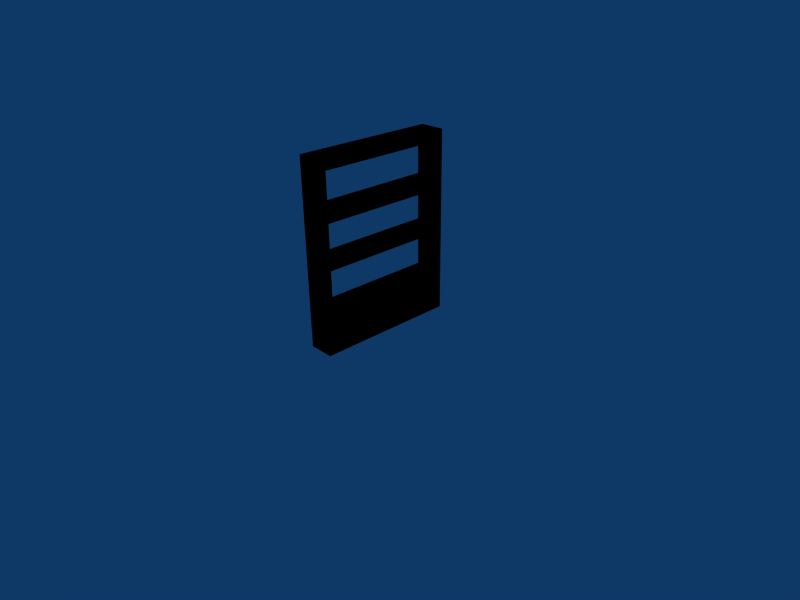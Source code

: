 # Source: bookshelf.blend  (saved by Blender 2.47.0; exported with 4.5.12 LTS)
import bpy
from mathutils import Matrix  # noqa: F401  (used for matrix-valued properties, if any)

bpy.ops.wm.read_factory_settings(use_empty=True)
scene = bpy.context.scene
scene.name = 'Scene'

# ---- collections
col_collection_1 = bpy.data.collections.new('Collection 1'); scene.collection.children.link(col_collection_1)

# ---- materials (node trees are filled in below, after node groups)
mat_bookshelf = bpy.data.materials.new('bookshelf')
mat_bookshelf.alpha_threshold = 0.0
mat_bookshelf.diffuse_color = (0.0, 0.0, 0.0, 1.0)
mat_bookshelf.specular_color = (0.5, 0.5, 0.5)
mat_bookshelf.roughness = 0.5
mat_bookshelf.line_color = (0.0, 0.0, 0.0, 1.0)

# ---- material node trees

# ---- world
world_world = bpy.data.worlds.new('World'); scene.world = world_world
world_world.color = (0.05656, 0.2208, 0.4)
world_world.use_sun_shadow = False
world_world.sun_shadow_jitter_overblur = 0.0
world_world.cycles.sampling_method = 'MANUAL'
world_world.cycles.sample_map_resolution = 256

# ---- cameras
cam_camera = bpy.data.cameras.new('Camera')
cam_camera.passepartout_alpha = 0.2
cam_camera.clip_end = 100.0
cam_camera.lens = 35.0
cam_camera.ortho_scale = 7.314
cam_camera.show_passepartout = False
cam_camera.show_safe_areas = True
cam_camera.dof.focus_distance = 0.0
cam_camera.dof.aperture_fstop = 128.0

# ---- lights
light_spot = bpy.data.lights.new('Spot', 'POINT')
light_spot.transmission_factor = 0.0
light_spot.cutoff_distance = 30.0
light_spot.energy = 100.0
light_spot.shadow_buffer_clip_start = 1.001
light_spot.shadow_soft_size = 1.0
light_spot.shadow_maximum_resolution = 0.006
light_spot.use_absolute_resolution = True
light_spot.cycles.use_multiple_importance_sampling = False

# ---- meshes
me_bookshelf = bpy.data.meshes.new('bookshelf')
me_bookshelf.from_pydata([(-0.3067, -0.817, -0.1284), (-0.3069, -0.8078, -0.1284), (-0.3069, -0.8078, -0.06598), (-0.3067, -0.817, -0.06598), (-0.3106, -0.6135, -0.1284), (-0.3106, -0.6135, -0.06598), (-0.3108, -0.605, -0.1284), (-0.3108, -0.605, -0.06598), (-0.3069, -0.8078, -0.0061), (-0.3067, -0.817, -0.0061), (-0.3108, -0.605, -0.0061), (-0.3106, -0.6135, -0.0061), (-0.3069, -0.8078, 0.005018), (-0.3067, -0.817, 0.005018), (-0.3106, -0.6135, 0.005018), (-0.3108, -0.605, 0.005018), (-0.3069, -0.8078, 0.05864), (-0.3067, -0.817, 0.05864), (-0.3108, -0.605, 0.05864), (-0.3106, -0.6135, 0.05864), (-0.3069, -0.8078, 0.07351), (-0.3067, -0.817, 0.07351), (-0.3106, -0.6135, 0.07351), (-0.3108, -0.605, 0.07351), (-0.3069, -0.8078, 0.1271), (-0.3067, -0.817, 0.1271), (-0.3108, -0.605, 0.1271), (-0.3106, -0.6135, 0.1271), (-0.3069, -0.8078, 0.142), (-0.3067, -0.817, 0.142), (-0.3106, -0.6135, 0.142), (-0.3108, -0.605, 0.142), (-0.3445, -0.8086, 0.142), (-0.3444, -0.8178, 0.142), (-0.3483, -0.6142, 0.142), (-0.3484, -0.6057, 0.142), (-0.3445, -0.8086, 0.1271), (-0.3444, -0.8178, 0.1271), (-0.3483, -0.6142, 0.1271), (-0.3484, -0.6057, 0.1271), (-0.3445, -0.8086, 0.07351), (-0.3444, -0.8178, 0.07351), (-0.3484, -0.6057, 0.07351), (-0.3483, -0.6142, 0.07351), (-0.3445, -0.8086, 0.05864), (-0.3444, -0.8178, 0.05864), (-0.3483, -0.6142, 0.05864), (-0.3484, -0.6057, 0.05864), (-0.3445, -0.8086, 0.005018), (-0.3444, -0.8178, 0.005018), (-0.3484, -0.6057, 0.005018), (-0.3483, -0.6142, 0.005018), (-0.3445, -0.8086, -0.0061), (-0.3444, -0.8178, -0.0061), (-0.3483, -0.6142, -0.0061), (-0.3484, -0.6057, -0.0061), (-0.3445, -0.8086, -0.06598), (-0.3444, -0.8178, -0.06598), (-0.3484, -0.6057, -0.06598), (-0.3483, -0.6142, -0.06598), (-0.3445, -0.8086, -0.1284), (-0.3444, -0.8178, -0.1284), (-0.3483, -0.6142, -0.1284), (-0.3484, -0.6057, -0.1284)], [], [(0, 1, 2, 3), (1, 4, 5, 2), (4, 6, 7, 5), (3, 2, 8, 9), (5, 7, 10, 11), (9, 8, 12, 13), (8, 11, 14, 12), (11, 10, 15, 14), (13, 12, 16, 17), (14, 15, 18, 19), (17, 16, 20, 21), (16, 19, 22, 20), (19, 18, 23, 22), (21, 20, 24, 25), (22, 23, 26, 27), (25, 24, 28, 29), (24, 27, 30, 28), (27, 26, 31, 30), (29, 28, 32, 33), (28, 30, 34, 32), (30, 31, 35, 34), (33, 32, 36, 37), (32, 34, 38, 36), (34, 35, 39, 38), (37, 36, 40, 41), (38, 39, 42, 43), (41, 40, 44, 45), (40, 43, 46, 44), (43, 42, 47, 46), (45, 44, 48, 49), (46, 47, 50, 51), (49, 48, 52, 53), (48, 51, 54, 52), (51, 50, 55, 54), (53, 52, 56, 57), (54, 55, 58, 59), (57, 56, 60, 61), (56, 59, 62, 60), (59, 58, 63, 62), (1, 0, 61, 60), (60, 62, 4, 1), (62, 63, 6, 4), (6, 63, 58, 7), (7, 58, 55, 10), (10, 55, 50, 15), (15, 50, 47, 18), (18, 47, 42, 23), (23, 42, 39, 26), (26, 39, 35, 31), (61, 0, 3, 57), (57, 3, 9, 53), (53, 9, 13, 49), (49, 13, 17, 45), (45, 17, 21, 41), (41, 21, 25, 37), (37, 25, 29, 33), (20, 22, 43, 40), (24, 20, 40, 36), (27, 24, 36, 38), (22, 27, 38, 43), (19, 16, 44, 46), (16, 12, 48, 44), (12, 14, 51, 48), (14, 19, 46, 51), (11, 8, 52, 54), (56, 52, 8, 2), (54, 59, 5, 11), (2, 5, 59, 56)])
_uv = me_bookshelf.uv_layers.new(name='UVTex')
_uv.uv.foreach_set('vector', [0.02801, 0.0237, 0.05473, 0.0237, 0.05473, 0.1659, 0.02801, 0.1659, 0.05473, 0.0237, 0.6199, 0.0237, 0.6199, 0.1659, 0.05473, 0.1659, 0.6199, 0.0237, 0.6445, 0.0237, 0.6445, 0.1659, 0.6199, 0.1659, 0.02801, 0.1659, 0.05473, 0.1659, 0.05473, 0.3025, 0.02801, 0.3025, 0.6199, 0.1659, 0.6445, 0.1659, 0.6445, 0.3025, 0.6199, 0.3025, 0.02801, 0.3025, 0.05473, 0.3025, 0.05473, 0.3278, 0.02801, 0.3278, 0.05473, 0.3025, 0.6199, 0.3025, 0.6199, 0.3278, 0.05473, 0.3278, 0.6199, 0.3025, 0.6445, 0.3025, 0.6445, 0.3278, 0.6199, 0.3278, 0.02801, 0.3278, 0.05473, 0.3278, 0.05473, 0.4501, 0.02801, 0.4501, 0.6199, 0.3278, 0.6445, 0.3278, 0.6445, 0.4501, 0.6199, 0.4501, 0.02801, 0.4501, 0.05473, 0.4501, 0.05473, 0.484, 0.02801, 0.484, 0.05473, 0.4501, 0.6199, 0.4501, 0.6199, 0.484, 0.05473, 0.484, 0.6199, 0.4501, 0.6445, 0.4501, 0.6445, 0.484, 0.6199, 0.484, 0.02801, 0.484, 0.05473, 0.484, 0.05473, 0.6063, 0.02801, 0.6063, 0.6199, 0.484, 0.6445, 0.484, 0.6445, 0.6063, 0.6199, 0.6063, 0.02801, 0.6063, 0.05473, 0.6063, 0.05473, 0.6402, 0.02801, 0.6402, 0.05473, 0.6063, 0.6199, 0.6063, 0.6199, 0.6402, 0.05473, 0.6402, 0.6199, 0.6063, 0.6445, 0.6063, 0.6445, 0.6402, 0.6199, 0.6402, 0.7289, 0.8651, 0.7286, 0.8369, 0.8131, 0.8361, 0.8134, 0.8643, 0.7286, 0.8369, 0.7284, 0.8088, 0.8129, 0.808, 0.8131, 0.8361, 0.7284, 0.8088, 0.7281, 0.7806, 0.8126, 0.7798, 0.8129, 0.808, 0.8134, 0.8643, 0.8131, 0.8361, 0.8252, 0.836, 0.8255, 0.8642, 0.8131, 0.8361, 0.8129, 0.808, 0.8249, 0.8078, 0.8252, 0.836, 0.8129, 0.808, 0.8126, 0.7798, 0.8247, 0.7797, 0.8249, 0.8078, 0.8255, 0.8642, 0.8252, 0.836, 0.8373, 0.8359, 0.8376, 0.8641, 0.8249, 0.8078, 0.8247, 0.7797, 0.8367, 0.7796, 0.837, 0.8077, 0.8376, 0.8641, 0.8373, 0.8359, 0.8494, 0.8358, 0.8496, 0.864, 0.8373, 0.8359, 0.837, 0.8077, 0.8491, 0.8076, 0.8494, 0.8358, 0.837, 0.8077, 0.8367, 0.7796, 0.8488, 0.7794, 0.8491, 0.8076, 0.8496, 0.864, 0.8494, 0.8358, 0.8614, 0.8357, 0.8617, 0.8638, 0.8491, 0.8076, 0.8488, 0.7794, 0.8609, 0.7793, 0.8612, 0.8075, 0.8617, 0.8638, 0.8614, 0.8357, 0.8735, 0.8356, 0.8738, 0.8637, 0.8614, 0.8357, 0.8612, 0.8075, 0.8732, 0.8074, 0.8735, 0.8356, 0.8612, 0.8075, 0.8609, 0.7793, 0.873, 0.7792, 0.8732, 0.8074, 0.8738, 0.8637, 0.8735, 0.8356, 0.8856, 0.8354, 0.8858, 0.8636, 0.8732, 0.8074, 0.873, 0.7792, 0.885, 0.7791, 0.8853, 0.8073, 0.8858, 0.8636, 0.8856, 0.8354, 0.8976, 0.8353, 0.8979, 0.8635, 0.8856, 0.8354, 0.8853, 0.8073, 0.8974, 0.8072, 0.8976, 0.8353, 0.8853, 0.8073, 0.885, 0.7791, 0.8971, 0.779, 0.8974, 0.8072, 0.9822, 0.8345, 0.9824, 0.8627, 0.8979, 0.8635, 0.8976, 0.8353, 0.8976, 0.8353, 0.8974, 0.8072, 0.9819, 0.8063, 0.9822, 0.8345, 0.8974, 0.8072, 0.8971, 0.779, 0.9816, 0.7782, 0.9819, 0.8063, 0.6436, 0.7814, 0.6428, 0.6969, 0.6549, 0.6968, 0.6557, 0.7813, 0.6557, 0.7813, 0.6549, 0.6968, 0.6669, 0.6967, 0.6677, 0.7812, 0.6677, 0.7812, 0.6669, 0.6967, 0.679, 0.6965, 0.6798, 0.7811, 0.6798, 0.7811, 0.679, 0.6965, 0.6911, 0.6964, 0.6919, 0.7809, 0.6919, 0.7809, 0.6911, 0.6964, 0.7031, 0.6963, 0.7039, 0.7808, 0.7039, 0.7808, 0.7031, 0.6963, 0.7152, 0.6962, 0.716, 0.7807, 0.716, 0.7807, 0.7152, 0.6962, 0.7273, 0.6961, 0.7281, 0.7806, 0.6452, 0.9504, 0.6444, 0.8659, 0.6565, 0.8658, 0.6573, 0.9503, 0.6573, 0.9503, 0.6565, 0.8658, 0.6685, 0.8657, 0.6693, 0.9502, 0.6693, 0.9502, 0.6685, 0.8657, 0.6806, 0.8656, 0.6814, 0.9501, 0.6814, 0.9501, 0.6806, 0.8656, 0.6927, 0.8654, 0.6935, 0.95, 0.6935, 0.95, 0.6927, 0.8654, 0.7048, 0.8653, 0.7056, 0.9498, 0.7056, 0.9498, 0.7048, 0.8653, 0.7168, 0.8652, 0.7176, 0.9497, 0.7176, 0.9497, 0.7168, 0.8652, 0.7289, 0.8651, 0.7297, 0.9496, 0.6456, 0.9927, 0.6424, 0.6546, 0.7136, 0.654, 0.7168, 0.992, 0.6456, 0.9927, 0.643, 0.7208, 0.981, 0.7175, 0.9836, 0.9894, 0.7168, 0.992, 0.7136, 0.654, 0.6424, 0.6546, 0.6456, 0.9927, 0.6456, 0.9927, 0.643, 0.7208, 0.981, 0.7175, 0.9836, 0.9894, 0.7168, 0.992, 0.7136, 0.654, 0.6424, 0.6546, 0.6456, 0.9927, 0.6456, 0.9927, 0.643, 0.7208, 0.981, 0.7175, 0.9836, 0.9894, 0.6456, 0.9927, 0.6424, 0.6546, 0.7136, 0.654, 0.7168, 0.992, 0.6456, 0.9927, 0.643, 0.7208, 0.981, 0.7175, 0.9836, 0.9894, 0.7168, 0.992, 0.7136, 0.654, 0.6424, 0.6546, 0.6456, 0.9927, 0.6456, 0.9927, 0.6427, 0.6891, 0.9807, 0.6858, 0.9836, 0.9894, 0.6456, 0.9927, 0.6427, 0.6891, 0.9807, 0.6858, 0.9836, 0.9894, 0.6456, 0.9927, 0.6424, 0.6546, 0.7136, 0.654, 0.7168, 0.992])
me_bookshelf.materials.append(mat_bookshelf)
me_bookshelf.use_remesh_preserve_volume = False
me_bookshelf.use_remesh_preserve_attributes = False
me_bookshelf.use_mirror_vertex_groups = False
me_bookshelf.update()

# ---- objects
ob_bookshelf = bpy.data.objects.new('bookshelf', me_bookshelf)
ob_lamp = bpy.data.objects.new('Lamp', light_spot)
ob_camera = bpy.data.objects.new('Camera', cam_camera)

# ---- transforms, parenting, visibility, modifiers, constraints
ob_bookshelf.location = (3.428, 7.083, 1.294)
ob_bookshelf.rotation_euler = (0.0, -0.0, -0.01759)
ob_bookshelf.scale = (10.0, 10.0, 10.0)
ob_bookshelf.lock_rotations_4d = False
ob_bookshelf.empty_display_type = 'ARROWS'
ob_bookshelf.color = (0.0, 0.0, 0.0, 1.0)
ob_bookshelf.lineart.crease_threshold = 0.0
ob_lamp.location = (4.076, 1.005, 5.904)
ob_lamp.rotation_euler = (0.6503, 0.05522, 1.866)
ob_lamp.lock_rotations_4d = False
ob_lamp.empty_display_type = 'ARROWS'
ob_lamp.color = (0.0, 0.0, 0.0, 0.0)
ob_lamp.lineart.crease_threshold = 0.0
ob_camera.location = (7.481, -6.508, 5.344)
ob_camera.rotation_euler = (1.109, 0.01082, 0.8149)
ob_camera.lock_rotations_4d = False
ob_camera.empty_display_type = 'ARROWS'
ob_camera.color = (0.0, 0.0, 0.0, 0.0)
ob_camera.display_type = 'WIRE'
ob_camera.lineart.crease_threshold = 0.0

# ---- collection membership
col_collection_1.objects.link(ob_bookshelf)
col_collection_1.objects.link(ob_lamp)
col_collection_1.objects.link(ob_camera)

# ---- scene / render settings (as saved in the file)
scene.camera = ob_camera
scene.frame_start = 1; scene.frame_end = 250; scene.frame_set(1)
scene.render.engine = 'BLENDER_EEVEE_NEXT'
scene.render.image_settings.file_format = 'JPEG'
scene.render.image_settings.color_mode = 'RGB'
scene.render.image_settings.compression = 90
scene.render.resolution_x = 800
scene.render.resolution_y = 600
scene.render.pixel_aspect_x = 100.0
scene.render.pixel_aspect_y = 100.0
scene.render.fps = 25
scene.render.dither_intensity = 0.0
scene.render.use_compositing = False
scene.render.use_sequencer = False
scene.render.bake_margin = 2
scene.render.bake_bias = 0.0
scene.render.use_stamp_time = False
scene.render.use_stamp_date = False
scene.render.use_stamp_frame = False
scene.render.use_stamp_camera = False
scene.render.use_stamp_scene = False
scene.render.use_stamp_filename = False
scene.render.use_stamp_render_time = False
scene.render.stamp_font_size = 0
scene.cycles.use_denoising = False
scene.cycles.samples = 10
scene.cycles.sampling_pattern = 'TABULATED_SOBOL'
scene.cycles.light_sampling_threshold = 0.0
scene.cycles.use_adaptive_sampling = False
scene.cycles.use_light_tree = False
scene.cycles.blur_glossy = 0.0
scene.cycles.volume_bounces = 1
scene.cycles.pixel_filter_type = 'GAUSSIAN'
scene.cycles.sample_clamp_indirect = 0.0
scene.view_settings.view_transform = 'Raw'
bpy.context.view_layer.update()
